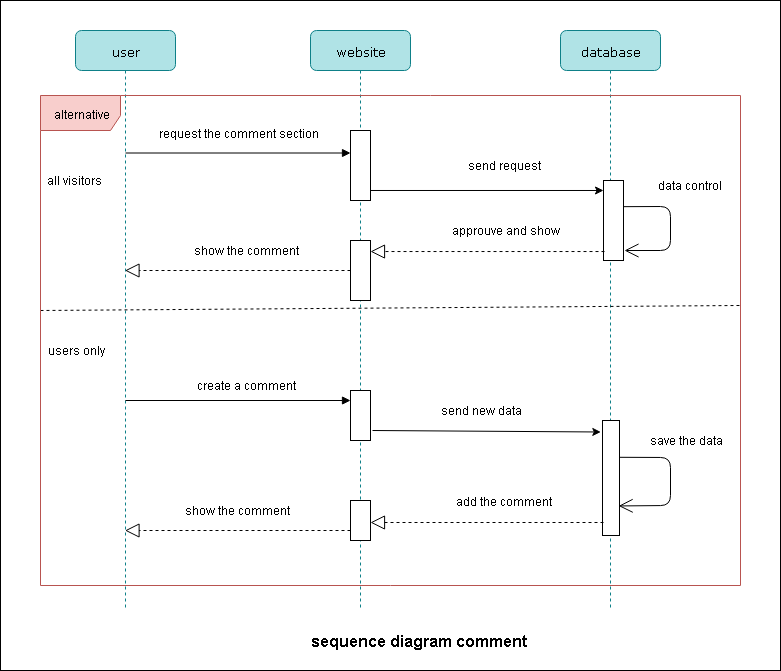

The diagram above was exported from draw.io. Its source (the exported page's mxGraphModel, read from the mxfile embedded in the PNG):
<mxGraphModel dx="868" dy="485" grid="1" gridSize="10" guides="1" tooltips="1" connect="1" arrows="1" fold="1" page="1" pageScale="1" pageWidth="1100" pageHeight="850" background="#ffffff" math="0" shadow="0">
  <root>
    <mxCell id="0" />
    <mxCell id="1" parent="0" />
    <mxCell id="7baba1c4bc27f4b0-2" value="user" style="shape=umlLifeline;perimeter=lifelinePerimeter;whiteSpace=wrap;html=1;container=1;collapsible=0;recursiveResize=0;outlineConnect=0;rounded=1;shadow=0;comic=0;labelBackgroundColor=none;strokeColor=#0e8088;strokeWidth=1;fillColor=#b0e3e6;fontFamily=Verdana;fontSize=12;align=center;" parent="1" vertex="1">
      <mxGeometry x="435" y="80" width="100" height="580" as="geometry" />
    </mxCell>
    <mxCell id="7baba1c4bc27f4b0-4" value="website" style="shape=umlLifeline;perimeter=lifelinePerimeter;whiteSpace=wrap;html=1;container=1;collapsible=0;recursiveResize=0;outlineConnect=0;rounded=1;shadow=0;comic=0;labelBackgroundColor=none;strokeColor=#0e8088;strokeWidth=1;fillColor=#b0e3e6;fontFamily=Verdana;fontSize=12;align=center;size=40;" parent="1" vertex="1">
      <mxGeometry x="670" y="80" width="100" height="580" as="geometry" />
    </mxCell>
    <mxCell id="7baba1c4bc27f4b0-16" value="" style="html=1;points=[];perimeter=orthogonalPerimeter;rounded=0;shadow=0;comic=0;labelBackgroundColor=none;strokeColor=#000000;strokeWidth=1;fillColor=#FFFFFF;fontFamily=Verdana;fontSize=12;fontColor=#000000;align=center;" parent="7baba1c4bc27f4b0-4" vertex="1">
      <mxGeometry x="40" y="100" width="20" height="70" as="geometry" />
    </mxCell>
    <mxCell id="7baba1c4bc27f4b0-28" value="" style="html=1;points=[];perimeter=orthogonalPerimeter;rounded=0;shadow=0;comic=0;labelBackgroundColor=none;strokeColor=#000000;strokeWidth=1;fillColor=#FFFFFF;fontFamily=Verdana;fontSize=12;fontColor=#000000;align=center;" parent="7baba1c4bc27f4b0-4" vertex="1">
      <mxGeometry x="40" y="470" width="20" height="40" as="geometry" />
    </mxCell>
    <mxCell id="NliSBfWwve2LMqMzs4FT-40" value="" style="html=1;points=[];perimeter=orthogonalPerimeter;rounded=0;shadow=0;comic=0;labelBackgroundColor=none;strokeColor=#000000;strokeWidth=1;fillColor=#FFFFFF;fontFamily=Verdana;fontSize=12;fontColor=#000000;align=center;" vertex="1" parent="7baba1c4bc27f4b0-4">
      <mxGeometry x="40" y="210" width="20" height="60" as="geometry" />
    </mxCell>
    <mxCell id="NliSBfWwve2LMqMzs4FT-43" value="" style="html=1;points=[];perimeter=orthogonalPerimeter;rounded=0;shadow=0;comic=0;labelBackgroundColor=none;strokeColor=#000000;strokeWidth=1;fillColor=#FFFFFF;fontFamily=Verdana;fontSize=12;fontColor=#000000;align=center;" vertex="1" parent="7baba1c4bc27f4b0-4">
      <mxGeometry x="40" y="360" width="20" height="50" as="geometry" />
    </mxCell>
    <mxCell id="7baba1c4bc27f4b0-5" value="database" style="shape=umlLifeline;perimeter=lifelinePerimeter;whiteSpace=wrap;html=1;container=1;collapsible=0;recursiveResize=0;outlineConnect=0;rounded=1;shadow=0;comic=0;labelBackgroundColor=none;strokeColor=#0e8088;strokeWidth=1;fillColor=#b0e3e6;fontFamily=Verdana;fontSize=12;align=center;" parent="1" vertex="1">
      <mxGeometry x="920" y="80" width="100" height="580" as="geometry" />
    </mxCell>
    <mxCell id="7baba1c4bc27f4b0-25" value="" style="html=1;points=[];perimeter=orthogonalPerimeter;rounded=0;shadow=0;comic=0;labelBackgroundColor=none;strokeColor=#000000;strokeWidth=1;fillColor=#FFFFFF;fontFamily=Verdana;fontSize=12;fontColor=#000000;align=center;" parent="7baba1c4bc27f4b0-5" vertex="1">
      <mxGeometry x="42" y="390" width="17" height="115" as="geometry" />
    </mxCell>
    <mxCell id="NliSBfWwve2LMqMzs4FT-5" value="" style="endArrow=open;endFill=1;endSize=12;html=1;exitX=1;exitY=0.32;exitDx=0;exitDy=0;exitPerimeter=0;entryX=0.95;entryY=0.743;entryDx=0;entryDy=0;entryPerimeter=0;" edge="1" parent="7baba1c4bc27f4b0-5" source="7baba1c4bc27f4b0-25" target="7baba1c4bc27f4b0-25">
      <mxGeometry width="160" relative="1" as="geometry">
        <mxPoint x="70" y="380" as="sourcePoint" />
        <mxPoint x="70" y="410" as="targetPoint" />
        <Array as="points">
          <mxPoint x="110" y="427" />
          <mxPoint x="110" y="475" />
        </Array>
      </mxGeometry>
    </mxCell>
    <mxCell id="7baba1c4bc27f4b0-34" value="" style="html=1;points=[];perimeter=orthogonalPerimeter;rounded=0;shadow=0;comic=0;labelBackgroundColor=none;strokeColor=#000000;strokeWidth=1;fillColor=#FFFFFF;fontFamily=Verdana;fontSize=12;fontColor=#000000;align=center;" parent="7baba1c4bc27f4b0-5" vertex="1">
      <mxGeometry x="43" y="150" width="20" height="80" as="geometry" />
    </mxCell>
    <mxCell id="NliSBfWwve2LMqMzs4FT-4" value="" style="endArrow=open;endFill=1;endSize=12;html=1;exitX=1;exitY=0.327;exitDx=0;exitDy=0;exitPerimeter=0;" edge="1" parent="7baba1c4bc27f4b0-5" source="7baba1c4bc27f4b0-34">
      <mxGeometry width="160" relative="1" as="geometry">
        <mxPoint x="-170" y="122.5" as="sourcePoint" />
        <mxPoint x="64" y="220" as="targetPoint" />
        <Array as="points">
          <mxPoint x="110" y="176" />
          <mxPoint x="110" y="220" />
        </Array>
      </mxGeometry>
    </mxCell>
    <mxCell id="7baba1c4bc27f4b0-26" value="" style="html=1;verticalAlign=bottom;endArrow=block;labelBackgroundColor=none;fontFamily=Verdana;fontSize=12;exitX=1;exitY=0.5;exitDx=0;exitDy=0;" parent="1" target="7baba1c4bc27f4b0-16" edge="1">
      <mxGeometry x="0.0222" y="43" relative="1" as="geometry">
        <mxPoint x="485" y="202.5" as="sourcePoint" />
        <mxPoint x="708" y="202" as="targetPoint" />
        <mxPoint y="1" as="offset" />
      </mxGeometry>
    </mxCell>
    <mxCell id="NliSBfWwve2LMqMzs4FT-13" value="" style="endArrow=block;dashed=1;endFill=0;endSize=12;html=1;" edge="1" parent="1" target="7baba1c4bc27f4b0-2">
      <mxGeometry width="160" relative="1" as="geometry">
        <mxPoint x="710" y="320" as="sourcePoint" />
        <mxPoint x="499" y="321.96000000000004" as="targetPoint" />
      </mxGeometry>
    </mxCell>
    <mxCell id="NliSBfWwve2LMqMzs4FT-14" value="request the comment section" style="text;html=1;strokeColor=none;fillColor=none;align=center;verticalAlign=middle;whiteSpace=wrap;rounded=0;" vertex="1" parent="1">
      <mxGeometry x="507.5" y="172.5" width="180" height="20" as="geometry" />
    </mxCell>
    <mxCell id="NliSBfWwve2LMqMzs4FT-15" value="data control&amp;nbsp;" style="text;html=1;strokeColor=none;fillColor=none;align=center;verticalAlign=middle;whiteSpace=wrap;rounded=0;" vertex="1" parent="1">
      <mxGeometry x="1010" y="225" width="80" height="20" as="geometry" />
    </mxCell>
    <mxCell id="NliSBfWwve2LMqMzs4FT-16" value="show the comment" style="text;html=1;strokeColor=none;fillColor=none;align=center;verticalAlign=middle;whiteSpace=wrap;rounded=0;" vertex="1" parent="1">
      <mxGeometry x="507.5" y="290" width="195" height="20" as="geometry" />
    </mxCell>
    <mxCell id="NliSBfWwve2LMqMzs4FT-17" value="send request" style="text;html=1;strokeColor=none;fillColor=none;align=center;verticalAlign=middle;whiteSpace=wrap;rounded=0;" vertex="1" parent="1">
      <mxGeometry x="763" y="205" width="200" height="20" as="geometry" />
    </mxCell>
    <mxCell id="NliSBfWwve2LMqMzs4FT-18" value="add the comment" style="text;html=1;strokeColor=none;fillColor=none;align=center;verticalAlign=middle;whiteSpace=wrap;rounded=0;" vertex="1" parent="1">
      <mxGeometry x="733" y="541" width="260" height="20" as="geometry" />
    </mxCell>
    <mxCell id="NliSBfWwve2LMqMzs4FT-19" value="save the data" style="text;html=1;strokeColor=none;fillColor=none;align=center;verticalAlign=middle;whiteSpace=wrap;rounded=0;" vertex="1" parent="1">
      <mxGeometry x="1000" y="480" width="90" height="20" as="geometry" />
    </mxCell>
    <mxCell id="NliSBfWwve2LMqMzs4FT-20" value="create a comment" style="text;html=1;strokeColor=none;fillColor=none;align=center;verticalAlign=middle;whiteSpace=wrap;rounded=0;" vertex="1" parent="1">
      <mxGeometry x="515" y="425" width="180" height="20" as="geometry" />
    </mxCell>
    <mxCell id="NliSBfWwve2LMqMzs4FT-26" value="approuve and show" style="text;html=1;strokeColor=none;fillColor=none;align=center;verticalAlign=middle;whiteSpace=wrap;rounded=0;" vertex="1" parent="1">
      <mxGeometry x="790" y="270" width="150" height="20" as="geometry" />
    </mxCell>
    <mxCell id="NliSBfWwve2LMqMzs4FT-34" value="users only" style="text;html=1;strokeColor=none;fillColor=none;align=center;verticalAlign=middle;whiteSpace=wrap;rounded=0;" vertex="1" parent="1">
      <mxGeometry x="395" y="390" width="80" height="20" as="geometry" />
    </mxCell>
    <mxCell id="NliSBfWwve2LMqMzs4FT-35" value="all visitors&amp;nbsp;" style="text;html=1;strokeColor=none;fillColor=none;align=center;verticalAlign=middle;whiteSpace=wrap;rounded=0;" vertex="1" parent="1">
      <mxGeometry x="390" y="220" width="90" height="20" as="geometry" />
    </mxCell>
    <mxCell id="NliSBfWwve2LMqMzs4FT-37" value="&lt;b&gt;&lt;font style=&quot;font-size: 16px&quot;&gt;sequence diagram comment&amp;nbsp;&lt;/font&gt;&lt;/b&gt;" style="text;html=1;strokeColor=none;fillColor=none;align=center;verticalAlign=middle;whiteSpace=wrap;rounded=0;" vertex="1" parent="1">
      <mxGeometry x="640" y="680" width="280" height="20" as="geometry" />
    </mxCell>
    <mxCell id="NliSBfWwve2LMqMzs4FT-41" value="" style="endArrow=classic;html=1;exitX=1;exitY=0.857;exitDx=0;exitDy=0;exitPerimeter=0;" edge="1" parent="1" source="7baba1c4bc27f4b0-16" target="7baba1c4bc27f4b0-34">
      <mxGeometry width="50" height="50" relative="1" as="geometry">
        <mxPoint x="790" y="270" as="sourcePoint" />
        <mxPoint x="840" y="220" as="targetPoint" />
      </mxGeometry>
    </mxCell>
    <mxCell id="NliSBfWwve2LMqMzs4FT-42" value="" style="endArrow=block;dashed=1;endFill=0;endSize=12;html=1;exitX=0.05;exitY=0.888;exitDx=0;exitDy=0;exitPerimeter=0;" edge="1" parent="1" source="7baba1c4bc27f4b0-34" target="NliSBfWwve2LMqMzs4FT-40">
      <mxGeometry width="160" relative="1" as="geometry">
        <mxPoint x="800" y="322" as="sourcePoint" />
        <mxPoint x="800" y="400" as="targetPoint" />
      </mxGeometry>
    </mxCell>
    <mxCell id="NliSBfWwve2LMqMzs4FT-44" value="" style="endArrow=block;dashed=1;endFill=0;endSize=12;html=1;entryX=1;entryY=0.55;entryDx=0;entryDy=0;entryPerimeter=0;exitX=0.059;exitY=0.887;exitDx=0;exitDy=0;exitPerimeter=0;" edge="1" parent="1" source="7baba1c4bc27f4b0-25" target="7baba1c4bc27f4b0-28">
      <mxGeometry width="160" relative="1" as="geometry">
        <mxPoint x="958" y="614" as="sourcePoint" />
        <mxPoint x="760" y="580" as="targetPoint" />
      </mxGeometry>
    </mxCell>
    <mxCell id="NliSBfWwve2LMqMzs4FT-46" value="" style="endArrow=classic;html=1;exitX=1.1;exitY=0.8;exitDx=0;exitDy=0;exitPerimeter=0;entryX=-0.1;entryY=0.1;entryDx=0;entryDy=0;entryPerimeter=0;" edge="1" parent="1" source="NliSBfWwve2LMqMzs4FT-43" target="7baba1c4bc27f4b0-25">
      <mxGeometry width="50" height="50" relative="1" as="geometry">
        <mxPoint x="815" y="550" as="sourcePoint" />
        <mxPoint x="865" y="500" as="targetPoint" />
      </mxGeometry>
    </mxCell>
    <mxCell id="NliSBfWwve2LMqMzs4FT-47" value="" style="html=1;verticalAlign=bottom;endArrow=block;labelBackgroundColor=none;fontFamily=Verdana;fontSize=12;exitX=1;exitY=0.5;exitDx=0;exitDy=0;" edge="1" parent="1">
      <mxGeometry x="0.0222" y="43" relative="1" as="geometry">
        <mxPoint x="485" y="450" as="sourcePoint" />
        <mxPoint x="710" y="450" as="targetPoint" />
        <mxPoint y="1" as="offset" />
      </mxGeometry>
    </mxCell>
    <mxCell id="NliSBfWwve2LMqMzs4FT-48" value="" style="endArrow=block;dashed=1;endFill=0;endSize=12;html=1;" edge="1" parent="1">
      <mxGeometry width="160" relative="1" as="geometry">
        <mxPoint x="710" y="580" as="sourcePoint" />
        <mxPoint x="484.5" y="580" as="targetPoint" />
      </mxGeometry>
    </mxCell>
    <mxCell id="NliSBfWwve2LMqMzs4FT-49" value="send new data" style="text;html=1;strokeColor=none;fillColor=none;align=center;verticalAlign=middle;whiteSpace=wrap;rounded=0;" vertex="1" parent="1">
      <mxGeometry x="740" y="450" width="200" height="20" as="geometry" />
    </mxCell>
    <mxCell id="NliSBfWwve2LMqMzs4FT-50" value="show the comment" style="text;html=1;resizable=0;points=[];autosize=1;align=left;verticalAlign=top;spacingTop=-4;" vertex="1" parent="1">
      <mxGeometry x="542.5" y="551" width="120" height="20" as="geometry" />
    </mxCell>
    <mxCell id="NliSBfWwve2LMqMzs4FT-51" value="" style="endArrow=none;dashed=1;html=1;" edge="1" parent="1">
      <mxGeometry width="50" height="50" relative="1" as="geometry">
        <mxPoint x="400" y="360" as="sourcePoint" />
        <mxPoint x="1100" y="355" as="targetPoint" />
      </mxGeometry>
    </mxCell>
    <mxCell id="NliSBfWwve2LMqMzs4FT-52" value="alternative" style="shape=umlFrame;whiteSpace=wrap;html=1;width=80;height=35;fillColor=#f8cecc;strokeColor=#b85450;" vertex="1" parent="1">
      <mxGeometry x="400" y="145" width="700" height="490" as="geometry" />
    </mxCell>
    <mxCell id="NliSBfWwve2LMqMzs4FT-53" value="" style="rounded=0;whiteSpace=wrap;html=1;fillColor=none;" vertex="1" parent="1">
      <mxGeometry x="360" y="50" width="780" height="670" as="geometry" />
    </mxCell>
  </root>
</mxGraphModel>